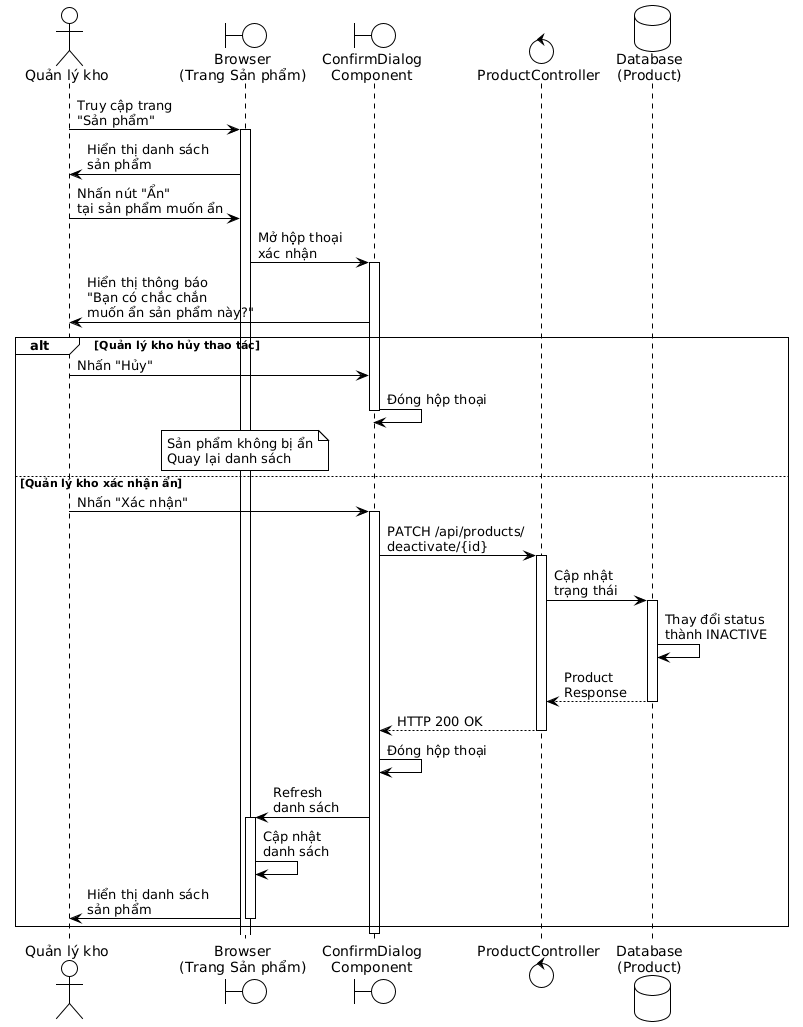

The diagram above was rendered by PlantUML. Its source (embedded in the PNG):
@startuml
!theme plain

actor "Quản lý kho" as Manager
boundary "Browser\n(Trang Sản phẩm)" as Browser
boundary "ConfirmDialog\nComponent" as Dialog
control "ProductController" as Controller
database "Database\n(Product)" as Database

Manager -> Browser: Truy cập trang\n"Sản phẩm"
activate Browser

Browser -> Manager: Hiển thị danh sách\nsản phẩm

Manager -> Browser: Nhấn nút "Ẩn"\ntại sản phẩm muốn ẩn

Browser -> Dialog: Mở hộp thoại\nxác nhận
activate Dialog

Dialog -> Manager: Hiển thị thông báo\n"Bạn có chắc chắn\nmuốn ẩn sản phẩm này?"

alt Quản lý kho hủy thao tác
  Manager -> Dialog: Nhấn "Hủy"
  Dialog -> Dialog: Đóng hộp thoại
  deactivate Dialog
  
  note over Browser
    Sản phẩm không bị ẩn
    Quay lại danh sách
  end note
else Quản lý kho xác nhận ẩn
  Manager -> Dialog: Nhấn "Xác nhận"
  activate Dialog
  
  Dialog -> Controller: PATCH /api/products/\ndeactivate/{id}
  activate Controller
  
  Controller -> Database: Cập nhật\ntrạng thái
  activate Database
  Database -> Database: Thay đổi status\nthành INACTIVE
  Database --> Controller: Product\nResponse
  deactivate Database
  
  Controller --> Dialog: HTTP 200 OK
  deactivate Controller
  
  Dialog -> Dialog: Đóng hộp thoại
  
  Dialog -> Browser: Refresh\ndanh sách
  activate Browser
  
  Browser -> Browser: Cập nhật\ndanh sách
  Browser -> Manager: Hiển thị danh sách\nsản phẩm
  deactivate Browser
end

deactivate Dialog
@enduml